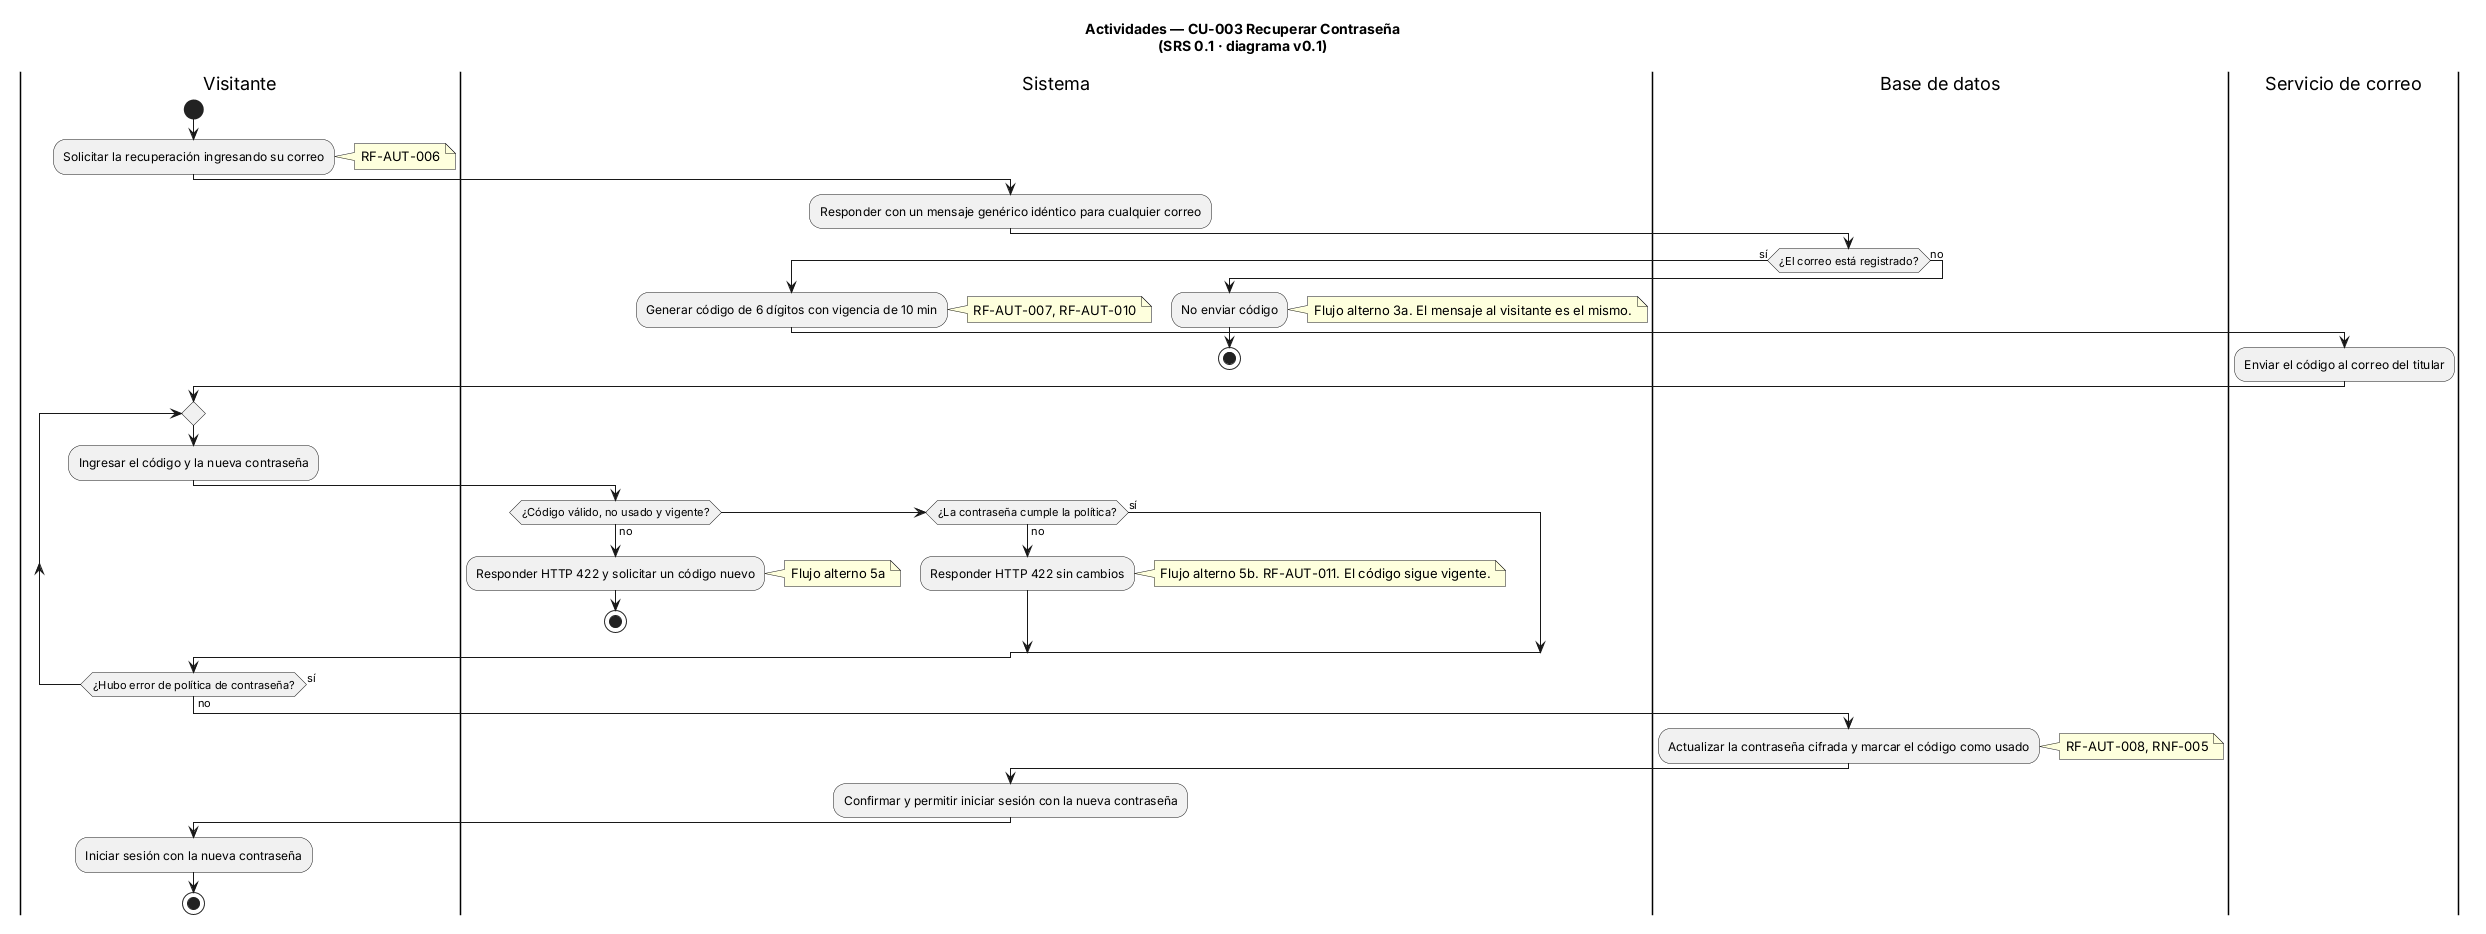

The diagram above was rendered by PlantUML. Its source (embedded in the PNG):
@startuml CU-003-recover-password
' ==============================================================
' CONTROL DE VERSIONES
' Archivo  : CU-003-recover-password.puml
' Versión  : 0.1      Fecha: 2026-11-11      Autor: Equipo FocusStrike
' Fuente   : docs/01-analysis/SRS.md (SRS 0.1), sección 3.7, CU-003
' Cambio   : Línea base
' ==============================================================
title Actividades — CU-003 Recuperar Contraseña\n(SRS 0.1 · diagrama v0.1)
|Visitante|
start
:Solicitar la recuperación ingresando su correo;
note right: RF-AUT-006

|Sistema|
:Responder con un mensaje genérico idéntico para cualquier correo;
|Base de datos|
if (¿El correo está registrado?) then (sí)
  |Sistema|
  :Generar código de 6 dígitos con vigencia de 10 min;
  note right: RF-AUT-007, RF-AUT-010
  |Servicio de correo|
  :Enviar el código al correo del titular;
else (no)
  |Sistema|
  :No enviar código;
  note right: Flujo alterno 3a. El mensaje al visitante es el mismo.
  stop
endif

|Visitante|
repeat
  :Ingresar el código y la nueva contraseña;
  |Sistema|
  if (¿Código válido, no usado y vigente?) then (no)
    :Responder HTTP 422 y solicitar un código nuevo;
    note right: Flujo alterno 5a
    stop
  elseif (¿La contraseña cumple la política?) then (no)
    :Responder HTTP 422 sin cambios;
    note right: Flujo alterno 5b. RF-AUT-011. El código sigue vigente.
  else (sí)
  endif
  |Visitante|
repeat while (¿Hubo error de política de contraseña?) is (sí) not (no)

|Base de datos|
:Actualizar la contraseña cifrada y marcar el código como usado;
note right: RF-AUT-008, RNF-005

|Sistema|
:Confirmar y permitir iniciar sesión con la nueva contraseña;
|Visitante|
:Iniciar sesión con la nueva contraseña;
stop

@enduml